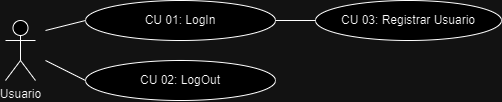

The diagram above was exported from draw.io. Its source (the exported page's mxGraphModel, read from the mxfile embedded in the PNG):
<mxGraphModel dx="1050" dy="530" grid="1" gridSize="10" guides="1" tooltips="1" connect="1" arrows="1" fold="1" page="1" pageScale="1" pageWidth="827" pageHeight="1169" math="0" shadow="0">
  <root>
    <mxCell id="0" />
    <mxCell id="1" parent="0" />
    <mxCell id="xzN-4b4T4QuXhxTo97Ue-3" value="Usuario" style="shape=umlActor;verticalLabelPosition=bottom;verticalAlign=top;html=1;outlineConnect=0;" vertex="1" parent="1">
      <mxGeometry x="40" y="50" width="30" height="60" as="geometry" />
    </mxCell>
    <mxCell id="xzN-4b4T4QuXhxTo97Ue-6" value="" style="endArrow=none;html=1;rounded=0;entryX=0;entryY=0.5;entryDx=0;entryDy=0;" edge="1" parent="1" target="xzN-4b4T4QuXhxTo97Ue-7">
      <mxGeometry width="50" height="50" relative="1" as="geometry">
        <mxPoint x="80" y="60" as="sourcePoint" />
        <mxPoint x="170" as="targetPoint" />
      </mxGeometry>
    </mxCell>
    <mxCell id="xzN-4b4T4QuXhxTo97Ue-7" value="CU 01: LogIn" style="ellipse;whiteSpace=wrap;html=1;" vertex="1" parent="1">
      <mxGeometry x="120" y="30" width="190" height="40" as="geometry" />
    </mxCell>
    <mxCell id="xzN-4b4T4QuXhxTo97Ue-8" value="CU 03: Registrar Usuario" style="ellipse;whiteSpace=wrap;html=1;" vertex="1" parent="1">
      <mxGeometry x="350" y="30" width="186" height="40" as="geometry" />
    </mxCell>
    <mxCell id="xzN-4b4T4QuXhxTo97Ue-11" value="" style="endArrow=none;html=1;rounded=0;entryX=0;entryY=0.5;entryDx=0;entryDy=0;exitX=1;exitY=0.5;exitDx=0;exitDy=0;" edge="1" parent="1" source="xzN-4b4T4QuXhxTo97Ue-7" target="xzN-4b4T4QuXhxTo97Ue-8">
      <mxGeometry width="50" height="50" relative="1" as="geometry">
        <mxPoint x="324" y="40" as="sourcePoint" />
        <mxPoint x="384" y="-20" as="targetPoint" />
      </mxGeometry>
    </mxCell>
    <mxCell id="xzN-4b4T4QuXhxTo97Ue-14" value="CU 02: LogOut" style="ellipse;whiteSpace=wrap;html=1;" vertex="1" parent="1">
      <mxGeometry x="120" y="90" width="190" height="40" as="geometry" />
    </mxCell>
    <mxCell id="xzN-4b4T4QuXhxTo97Ue-21" value="" style="endArrow=none;html=1;rounded=0;entryX=0;entryY=0.5;entryDx=0;entryDy=0;" edge="1" parent="1" target="xzN-4b4T4QuXhxTo97Ue-14">
      <mxGeometry width="50" height="50" relative="1" as="geometry">
        <mxPoint x="80" y="90" as="sourcePoint" />
        <mxPoint x="160" y="-10" as="targetPoint" />
      </mxGeometry>
    </mxCell>
  </root>
</mxGraphModel>